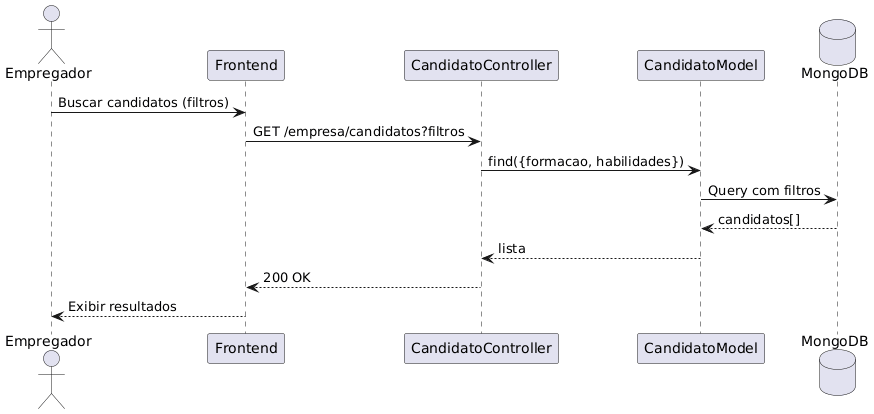

The diagram above was rendered by PlantUML. Its source (embedded in the PNG):
@startuml
actor Empregador
participant Frontend
participant "CandidatoController" as CC
participant "CandidatoModel" as CM
database MongoDB

Empregador -> Frontend : Buscar candidatos (filtros)
Frontend -> CC : GET /empresa/candidatos?filtros

CC -> CM : find({formacao, habilidades})
CM -> MongoDB : Query com filtros
MongoDB --> CM : candidatos[]

CM --> CC : lista
CC --> Frontend : 200 OK
Frontend --> Empregador : Exibir resultados
@enduml